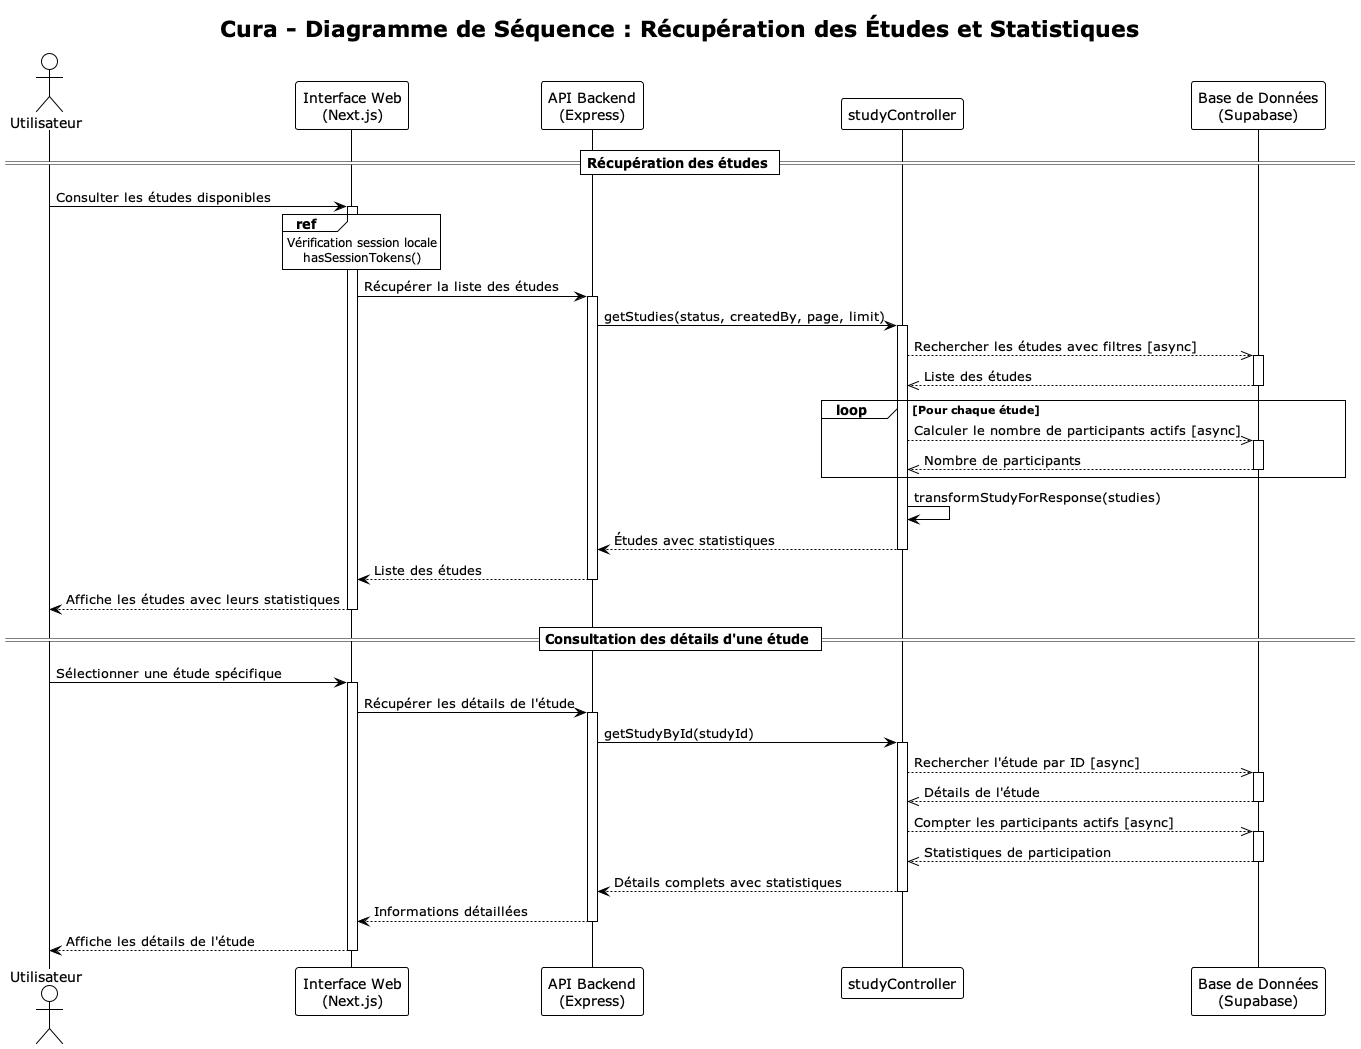

The diagram above was rendered by PlantUML. Its source (embedded in the PNG):
@startuml Study_Statistics_Retrieval_Sequence
!theme plain

title Cura - Diagramme de Séquence : Récupération des Études et Statistiques

actor "Utilisateur" as User
participant "Interface Web\n(Next.js)" as Frontend
participant "API Backend\n(Express)" as Backend
participant "studyController" as Controller
participant "Base de Données\n(Supabase)" as Database

== Récupération des études ==
User -> Frontend : Consulter les études disponibles
activate Frontend

ref over Frontend
    Vérification session locale
    hasSessionTokens()
end ref

Frontend -> Backend : Récupérer la liste des études
activate Backend
Backend -> Controller : getStudies(status, createdBy, page, limit)
activate Controller

Controller -->> Database : Rechercher les études avec filtres [async]
activate Database
Database -->> Controller : Liste des études
deactivate Database

loop Pour chaque étude
    Controller -->> Database : Calculer le nombre de participants actifs [async]
    activate Database
    Database -->> Controller : Nombre de participants
    deactivate Database
end

Controller -> Controller : transformStudyForResponse(studies)

Controller --> Backend : Études avec statistiques
deactivate Controller
Backend --> Frontend : Liste des études
deactivate Backend
Frontend --> User : Affiche les études avec leurs statistiques
deactivate Frontend

== Consultation des détails d'une étude ==
User -> Frontend : Sélectionner une étude spécifique
activate Frontend
Frontend -> Backend : Récupérer les détails de l'étude
activate Backend
Backend -> Controller : getStudyById(studyId)
activate Controller

Controller -->> Database : Rechercher l'étude par ID [async]
activate Database
Database -->> Controller : Détails de l'étude
deactivate Database

Controller -->> Database : Compter les participants actifs [async]
activate Database
Database -->> Controller : Statistiques de participation
deactivate Database

Controller --> Backend : Détails complets avec statistiques
deactivate Controller
Backend --> Frontend : Informations détaillées
deactivate Backend
Frontend --> User : Affiche les détails de l'étude
deactivate Frontend

@enduml